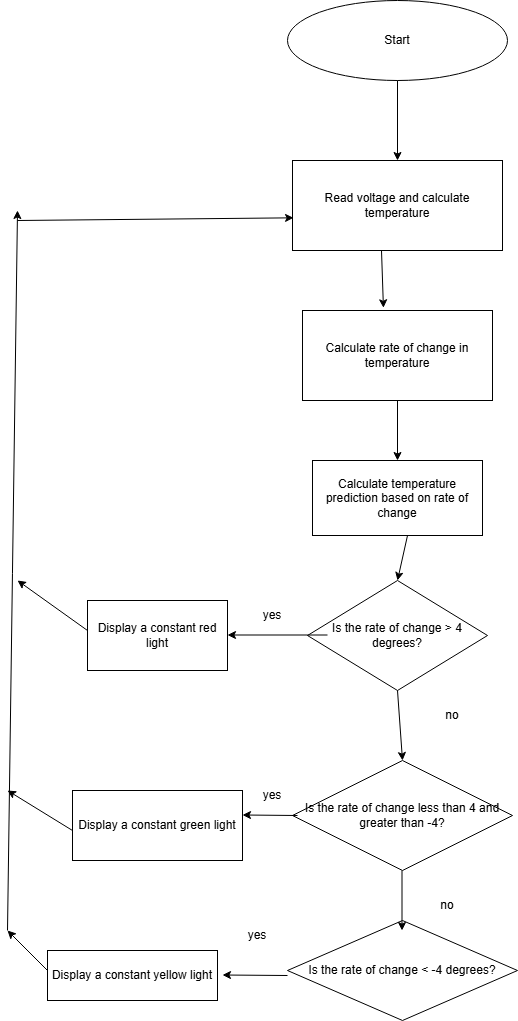

The diagram above was exported from draw.io. Its source (the exported page's mxGraphModel, read from the mxfile embedded in the PNG):
<mxGraphModel dx="794" dy="458" grid="1" gridSize="10" guides="1" tooltips="1" connect="1" arrows="1" fold="1" page="1" pageScale="1" pageWidth="827" pageHeight="1169" math="0" shadow="0">
  <root>
    <mxCell id="0" />
    <mxCell id="1" parent="0" />
    <mxCell id="YAEGdiJqLmzovXAP5jOK-1" value="Start" style="ellipse;whiteSpace=wrap;html=1;" vertex="1" parent="1">
      <mxGeometry x="320" y="20" width="220" height="80" as="geometry" />
    </mxCell>
    <mxCell id="YAEGdiJqLmzovXAP5jOK-2" value="Read voltage and calculate temperature" style="rounded=0;whiteSpace=wrap;html=1;" vertex="1" parent="1">
      <mxGeometry x="325" y="180" width="210" height="90" as="geometry" />
    </mxCell>
    <mxCell id="YAEGdiJqLmzovXAP5jOK-3" value="Calculate rate of change in temperature" style="rounded=0;whiteSpace=wrap;html=1;" vertex="1" parent="1">
      <mxGeometry x="335" y="330" width="190" height="90" as="geometry" />
    </mxCell>
    <mxCell id="YAEGdiJqLmzovXAP5jOK-4" value="Calculate temperature prediction based on rate of change" style="rounded=0;whiteSpace=wrap;html=1;" vertex="1" parent="1">
      <mxGeometry x="345" y="480" width="170" height="75" as="geometry" />
    </mxCell>
    <mxCell id="YAEGdiJqLmzovXAP5jOK-5" value="Is the rate of change &amp;gt; 4 degrees?" style="rhombus;whiteSpace=wrap;html=1;" vertex="1" parent="1">
      <mxGeometry x="340" y="600" width="180" height="110" as="geometry" />
    </mxCell>
    <mxCell id="YAEGdiJqLmzovXAP5jOK-6" value="Display a constant red light" style="rounded=0;whiteSpace=wrap;html=1;" vertex="1" parent="1">
      <mxGeometry x="120" y="620" width="140" height="70" as="geometry" />
    </mxCell>
    <mxCell id="YAEGdiJqLmzovXAP5jOK-7" value="" style="endArrow=classic;html=1;rounded=0;" edge="1" parent="1">
      <mxGeometry width="50" height="50" relative="1" as="geometry">
        <mxPoint x="360" y="654.5" as="sourcePoint" />
        <mxPoint x="260" y="654.5" as="targetPoint" />
      </mxGeometry>
    </mxCell>
    <mxCell id="YAEGdiJqLmzovXAP5jOK-8" value="yes" style="text;html=1;align=center;verticalAlign=middle;whiteSpace=wrap;rounded=0;" vertex="1" parent="1">
      <mxGeometry x="275" y="620" width="60" height="30" as="geometry" />
    </mxCell>
    <mxCell id="YAEGdiJqLmzovXAP5jOK-9" value="Is the rate of change less than 4 and greater than -4?" style="rhombus;whiteSpace=wrap;html=1;" vertex="1" parent="1">
      <mxGeometry x="325" y="780" width="220" height="110" as="geometry" />
    </mxCell>
    <mxCell id="YAEGdiJqLmzovXAP5jOK-10" value="Display a constant green light" style="rounded=0;whiteSpace=wrap;html=1;" vertex="1" parent="1">
      <mxGeometry x="105" y="810" width="170" height="70" as="geometry" />
    </mxCell>
    <mxCell id="YAEGdiJqLmzovXAP5jOK-11" value="" style="endArrow=classic;html=1;rounded=0;" edge="1" parent="1">
      <mxGeometry width="50" height="50" relative="1" as="geometry">
        <mxPoint x="330" y="835" as="sourcePoint" />
        <mxPoint x="275" y="834.5" as="targetPoint" />
      </mxGeometry>
    </mxCell>
    <mxCell id="YAEGdiJqLmzovXAP5jOK-12" value="yes" style="text;html=1;align=center;verticalAlign=middle;whiteSpace=wrap;rounded=0;" vertex="1" parent="1">
      <mxGeometry x="275" y="800" width="60" height="30" as="geometry" />
    </mxCell>
    <mxCell id="YAEGdiJqLmzovXAP5jOK-13" value="Is the rate of change &amp;lt; -4 degrees?" style="rhombus;whiteSpace=wrap;html=1;" vertex="1" parent="1">
      <mxGeometry x="320" y="940" width="230" height="100" as="geometry" />
    </mxCell>
    <mxCell id="YAEGdiJqLmzovXAP5jOK-14" value="Display a constant yellow light" style="rounded=0;whiteSpace=wrap;html=1;" vertex="1" parent="1">
      <mxGeometry x="80" y="970" width="170" height="50" as="geometry" />
    </mxCell>
    <mxCell id="YAEGdiJqLmzovXAP5jOK-15" value="" style="endArrow=classic;html=1;rounded=0;" edge="1" parent="1">
      <mxGeometry width="50" height="50" relative="1" as="geometry">
        <mxPoint x="320" y="995" as="sourcePoint" />
        <mxPoint x="255" y="994.5" as="targetPoint" />
      </mxGeometry>
    </mxCell>
    <mxCell id="YAEGdiJqLmzovXAP5jOK-16" value="yes" style="text;html=1;align=center;verticalAlign=middle;whiteSpace=wrap;rounded=0;" vertex="1" parent="1">
      <mxGeometry x="260" y="940" width="60" height="30" as="geometry" />
    </mxCell>
    <mxCell id="YAEGdiJqLmzovXAP5jOK-17" value="" style="endArrow=classic;html=1;rounded=0;entryX=0.5;entryY=0;entryDx=0;entryDy=0;" edge="1" parent="1" target="YAEGdiJqLmzovXAP5jOK-9">
      <mxGeometry width="50" height="50" relative="1" as="geometry">
        <mxPoint x="430" y="710" as="sourcePoint" />
        <mxPoint x="480" y="660" as="targetPoint" />
      </mxGeometry>
    </mxCell>
    <mxCell id="YAEGdiJqLmzovXAP5jOK-18" value="" style="endArrow=classic;html=1;rounded=0;" edge="1" parent="1">
      <mxGeometry width="50" height="50" relative="1" as="geometry">
        <mxPoint x="434.5" y="890" as="sourcePoint" />
        <mxPoint x="434.5" y="950" as="targetPoint" />
      </mxGeometry>
    </mxCell>
    <mxCell id="YAEGdiJqLmzovXAP5jOK-19" value="no" style="text;html=1;align=center;verticalAlign=middle;whiteSpace=wrap;rounded=0;" vertex="1" parent="1">
      <mxGeometry x="455" y="720" width="60" height="30" as="geometry" />
    </mxCell>
    <mxCell id="YAEGdiJqLmzovXAP5jOK-20" value="no" style="text;html=1;align=center;verticalAlign=middle;whiteSpace=wrap;rounded=0;" vertex="1" parent="1">
      <mxGeometry x="450" y="910" width="60" height="30" as="geometry" />
    </mxCell>
    <mxCell id="YAEGdiJqLmzovXAP5jOK-21" value="" style="endArrow=classic;html=1;rounded=0;entryX=0.5;entryY=0;entryDx=0;entryDy=0;" edge="1" parent="1" target="YAEGdiJqLmzovXAP5jOK-5">
      <mxGeometry width="50" height="50" relative="1" as="geometry">
        <mxPoint x="440" y="555" as="sourcePoint" />
        <mxPoint x="350" y="555" as="targetPoint" />
      </mxGeometry>
    </mxCell>
    <mxCell id="YAEGdiJqLmzovXAP5jOK-22" value="" style="endArrow=classic;html=1;rounded=0;entryX=0.5;entryY=0;entryDx=0;entryDy=0;" edge="1" parent="1" target="YAEGdiJqLmzovXAP5jOK-4">
      <mxGeometry width="50" height="50" relative="1" as="geometry">
        <mxPoint x="430" y="420" as="sourcePoint" />
        <mxPoint x="480" y="370" as="targetPoint" />
      </mxGeometry>
    </mxCell>
    <mxCell id="YAEGdiJqLmzovXAP5jOK-23" value="" style="endArrow=classic;html=1;rounded=0;entryX=0.426;entryY=-0.03;entryDx=0;entryDy=0;entryPerimeter=0;" edge="1" parent="1" target="YAEGdiJqLmzovXAP5jOK-3">
      <mxGeometry width="50" height="50" relative="1" as="geometry">
        <mxPoint x="414" y="270" as="sourcePoint" />
        <mxPoint x="464" y="220" as="targetPoint" />
      </mxGeometry>
    </mxCell>
    <mxCell id="YAEGdiJqLmzovXAP5jOK-26" value="" style="endArrow=classic;html=1;rounded=0;entryX=0.5;entryY=0;entryDx=0;entryDy=0;" edge="1" parent="1" target="YAEGdiJqLmzovXAP5jOK-2">
      <mxGeometry width="50" height="50" relative="1" as="geometry">
        <mxPoint x="430" y="100" as="sourcePoint" />
        <mxPoint x="480" y="50" as="targetPoint" />
      </mxGeometry>
    </mxCell>
    <mxCell id="YAEGdiJqLmzovXAP5jOK-27" value="" style="endArrow=classic;html=1;rounded=0;" edge="1" parent="1">
      <mxGeometry width="50" height="50" relative="1" as="geometry">
        <mxPoint x="80" y="990" as="sourcePoint" />
        <mxPoint x="40" y="950" as="targetPoint" />
      </mxGeometry>
    </mxCell>
    <mxCell id="YAEGdiJqLmzovXAP5jOK-28" value="" style="endArrow=classic;html=1;rounded=0;" edge="1" parent="1">
      <mxGeometry width="50" height="50" relative="1" as="geometry">
        <mxPoint x="40" y="950" as="sourcePoint" />
        <mxPoint x="50" y="230" as="targetPoint" />
      </mxGeometry>
    </mxCell>
    <mxCell id="YAEGdiJqLmzovXAP5jOK-29" value="" style="endArrow=classic;html=1;rounded=0;entryX=0.005;entryY=0.637;entryDx=0;entryDy=0;entryPerimeter=0;" edge="1" parent="1" target="YAEGdiJqLmzovXAP5jOK-2">
      <mxGeometry width="50" height="50" relative="1" as="geometry">
        <mxPoint x="50" y="240" as="sourcePoint" />
        <mxPoint x="100" y="190" as="targetPoint" />
      </mxGeometry>
    </mxCell>
    <mxCell id="YAEGdiJqLmzovXAP5jOK-30" value="" style="endArrow=classic;html=1;rounded=0;" edge="1" parent="1">
      <mxGeometry width="50" height="50" relative="1" as="geometry">
        <mxPoint x="105" y="850" as="sourcePoint" />
        <mxPoint x="40" y="810" as="targetPoint" />
      </mxGeometry>
    </mxCell>
    <mxCell id="YAEGdiJqLmzovXAP5jOK-31" value="" style="endArrow=classic;html=1;rounded=0;" edge="1" parent="1">
      <mxGeometry width="50" height="50" relative="1" as="geometry">
        <mxPoint x="120" y="650" as="sourcePoint" />
        <mxPoint x="50" y="600" as="targetPoint" />
      </mxGeometry>
    </mxCell>
  </root>
</mxGraphModel>